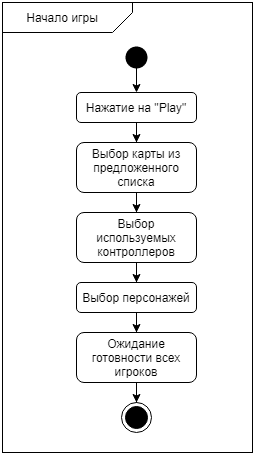

The diagram above was exported from draw.io. Its source (the exported page's mxGraphModel, read from the mxfile embedded in the PNG):
<mxGraphModel dx="1422" dy="713" grid="1" gridSize="10" guides="1" tooltips="1" connect="1" arrows="1" fold="1" page="1" pageScale="1" pageWidth="827" pageHeight="1169" math="0" shadow="0">
  <root>
    <mxCell id="0" />
    <mxCell id="1" parent="0" />
    <mxCell id="azqhREERP7sPjd5oDW2j-1" value="" style="rounded=0;whiteSpace=wrap;html=1;fillColor=none;" parent="1" vertex="1">
      <mxGeometry x="280" y="70" width="250" height="450" as="geometry" />
    </mxCell>
    <mxCell id="azqhREERP7sPjd5oDW2j-4" value="" style="shape=card;whiteSpace=wrap;html=1;rotation=-180;size=20;fillColor=none;rounded=0;shadow=0;arcSize=20;" parent="1" vertex="1">
      <mxGeometry x="280" y="70" width="130" height="30" as="geometry" />
    </mxCell>
    <mxCell id="azqhREERP7sPjd5oDW2j-5" value="Начало игры" style="text;html=1;strokeColor=none;fillColor=none;align=center;verticalAlign=middle;whiteSpace=wrap;rounded=0;" parent="1" vertex="1">
      <mxGeometry x="300" y="75" width="80" height="20" as="geometry" />
    </mxCell>
    <mxCell id="azqhREERP7sPjd5oDW2j-6" value="" style="ellipse;html=1;shape=endState;fillColor=#000000;rounded=0;shadow=0;" parent="1" vertex="1">
      <mxGeometry x="399" y="470" width="30" height="30" as="geometry" />
    </mxCell>
    <mxCell id="azqhREERP7sPjd5oDW2j-14" style="edgeStyle=orthogonalEdgeStyle;rounded=0;orthogonalLoop=1;jettySize=auto;html=1;entryX=0.5;entryY=0;entryDx=0;entryDy=0;exitX=0.5;exitY=0.667;exitDx=0;exitDy=0;exitPerimeter=0;" parent="1" source="azqhREERP7sPjd5oDW2j-7" target="azqhREERP7sPjd5oDW2j-8" edge="1">
      <mxGeometry relative="1" as="geometry" />
    </mxCell>
    <mxCell id="azqhREERP7sPjd5oDW2j-7" value="" style="ellipse;html=1;shape=endState;fillColor=#000000;rounded=0;shadow=0;strokeColor=none;allowArrows=0;" parent="1" vertex="1">
      <mxGeometry x="399" y="110" width="30" height="30" as="geometry" />
    </mxCell>
    <mxCell id="azqhREERP7sPjd5oDW2j-17" style="edgeStyle=orthogonalEdgeStyle;rounded=0;orthogonalLoop=1;jettySize=auto;html=1;entryX=0.5;entryY=0;entryDx=0;entryDy=0;" parent="1" source="azqhREERP7sPjd5oDW2j-8" target="azqhREERP7sPjd5oDW2j-9" edge="1">
      <mxGeometry relative="1" as="geometry" />
    </mxCell>
    <mxCell id="azqhREERP7sPjd5oDW2j-8" value="Нажатие на &quot;Play&quot;" style="rounded=1;whiteSpace=wrap;html=1;shadow=0;strokeColor=#000000;fillColor=none;" parent="1" vertex="1">
      <mxGeometry x="354" y="160" width="120" height="30" as="geometry" />
    </mxCell>
    <mxCell id="azqhREERP7sPjd5oDW2j-18" style="edgeStyle=orthogonalEdgeStyle;rounded=0;orthogonalLoop=1;jettySize=auto;html=1;entryX=0.5;entryY=0;entryDx=0;entryDy=0;" parent="1" source="azqhREERP7sPjd5oDW2j-9" target="azqhREERP7sPjd5oDW2j-10" edge="1">
      <mxGeometry relative="1" as="geometry" />
    </mxCell>
    <mxCell id="azqhREERP7sPjd5oDW2j-9" value="Выбор карты из предложенного списка" style="rounded=1;whiteSpace=wrap;html=1;shadow=0;strokeColor=#000000;fillColor=none;" parent="1" vertex="1">
      <mxGeometry x="354" y="210" width="120" height="50" as="geometry" />
    </mxCell>
    <mxCell id="azqhREERP7sPjd5oDW2j-19" style="edgeStyle=orthogonalEdgeStyle;rounded=0;orthogonalLoop=1;jettySize=auto;html=1;entryX=0.5;entryY=0;entryDx=0;entryDy=0;" parent="1" source="azqhREERP7sPjd5oDW2j-10" target="azqhREERP7sPjd5oDW2j-12" edge="1">
      <mxGeometry relative="1" as="geometry" />
    </mxCell>
    <mxCell id="azqhREERP7sPjd5oDW2j-10" value="Выбор используемых контроллеров" style="rounded=1;whiteSpace=wrap;html=1;shadow=0;strokeColor=#000000;fillColor=none;" parent="1" vertex="1">
      <mxGeometry x="354" y="280" width="120" height="50" as="geometry" />
    </mxCell>
    <mxCell id="azqhREERP7sPjd5oDW2j-21" style="edgeStyle=orthogonalEdgeStyle;rounded=0;orthogonalLoop=1;jettySize=auto;html=1;entryX=0.5;entryY=0;entryDx=0;entryDy=0;" parent="1" source="azqhREERP7sPjd5oDW2j-12" target="azqhREERP7sPjd5oDW2j-13" edge="1">
      <mxGeometry relative="1" as="geometry" />
    </mxCell>
    <mxCell id="azqhREERP7sPjd5oDW2j-12" value="Выбор персонажей" style="rounded=1;whiteSpace=wrap;html=1;shadow=0;strokeColor=#000000;fillColor=none;" parent="1" vertex="1">
      <mxGeometry x="354" y="350" width="120" height="30" as="geometry" />
    </mxCell>
    <mxCell id="azqhREERP7sPjd5oDW2j-22" style="edgeStyle=orthogonalEdgeStyle;rounded=0;orthogonalLoop=1;jettySize=auto;html=1;entryX=0.5;entryY=0;entryDx=0;entryDy=0;" parent="1" source="azqhREERP7sPjd5oDW2j-13" target="azqhREERP7sPjd5oDW2j-6" edge="1">
      <mxGeometry relative="1" as="geometry" />
    </mxCell>
    <mxCell id="azqhREERP7sPjd5oDW2j-13" value="Ожидание готовности всех игроков" style="rounded=1;whiteSpace=wrap;html=1;shadow=0;strokeColor=#000000;fillColor=none;" parent="1" vertex="1">
      <mxGeometry x="354" y="400" width="120" height="50" as="geometry" />
    </mxCell>
  </root>
</mxGraphModel>